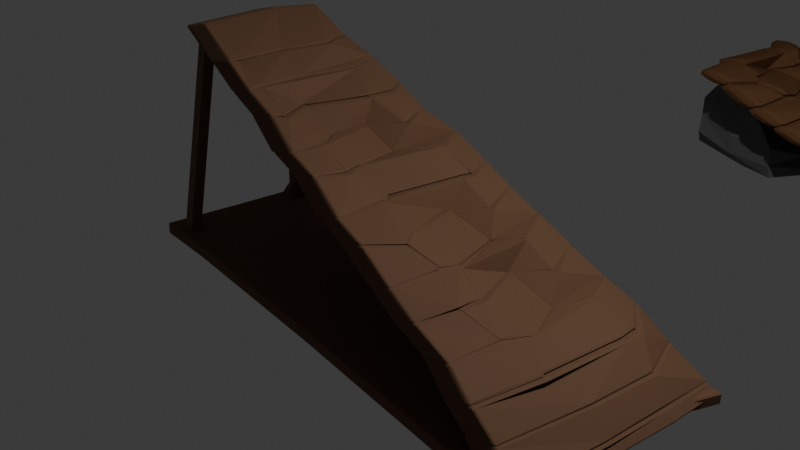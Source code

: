 # Source: RampaMaderaChica.blend  (saved by Blender 4.3.34; exported with 4.5.12 LTS)
import bpy
from mathutils import Matrix  # noqa: F401  (used for matrix-valued properties, if any)

bpy.ops.wm.read_factory_settings(use_empty=True)
scene = bpy.context.scene
scene.name = 'Scene'

# ---- collections
col_collection = bpy.data.collections.new('Collection'); scene.collection.children.link(col_collection)

# ---- materials (node trees are filled in below, after node groups)
mat_material_001 = bpy.data.materials.new('Material.001')
mat_material_003 = bpy.data.materials.new('Material.003')
mat_material_004 = bpy.data.materials.new('Material.004')
mat_material_005 = bpy.data.materials.new('Material.005')
mat_material_006 = bpy.data.materials.new('Material.006')

# ---- material node trees
mat_material_001.use_nodes = True; mat_material_001.node_tree.nodes.clear()
_N = mat_material_001.node_tree.nodes; _L = mat_material_001.node_tree.links
n0 = _N.new('ShaderNodeBsdfPrincipled'); n0.name = 'Principled BSDF'; n0.location = (10, 300)
n0.inputs[0].default_value = (0.15, 0.07227, 0.03434, 1.0)
n0.inputs[2].default_value = 0.8364
n0.inputs[9].default_value = (0.0, 0.2, 0.1)
n0.inputs[10].default_value = 0.0
n0.inputs[22].default_value = (0.8148, 0.9647, 1.0, 1.0)
n1 = _N.new('ShaderNodeOutputMaterial'); n1.name = 'Material Output'; n1.location = (300, 300)
_L.new(n0.outputs[0], n1.inputs[0])
n1.is_active_output = True
mat_material_003.use_nodes = True; mat_material_003.node_tree.nodes.clear()
_N = mat_material_003.node_tree.nodes; _L = mat_material_003.node_tree.links
n0 = _N.new('ShaderNodeBsdfPrincipled'); n0.name = 'Principled BSDF'; n0.location = (10, 300)
n0.inputs[0].default_value = (0.15, 0.07227, 0.03434, 1.0)
n0.inputs[2].default_value = 0.8273
n0.inputs[3].default_value = 1.0
n1 = _N.new('ShaderNodeOutputMaterial'); n1.name = 'Material Output'; n1.location = (300, 300)
_L.new(n0.outputs[0], n1.inputs[0])
n1.is_active_output = True
mat_material_004.use_nodes = True; mat_material_004.node_tree.nodes.clear()
_N = mat_material_004.node_tree.nodes; _L = mat_material_004.node_tree.links
n0 = _N.new('ShaderNodeBsdfPrincipled'); n0.name = 'Principled BSDF'; n0.location = (10, 300)
n0.inputs[0].default_value = (0.15, 0.07227, 0.03434, 1.0)
n1 = _N.new('ShaderNodeOutputMaterial'); n1.name = 'Material Output'; n1.location = (300, 300)
_L.new(n0.outputs[0], n1.inputs[0])
n1.is_active_output = True
mat_material_005.use_nodes = True; mat_material_005.node_tree.nodes.clear()
_N = mat_material_005.node_tree.nodes; _L = mat_material_005.node_tree.links
n0 = _N.new('ShaderNodeBsdfPrincipled'); n0.name = 'Principled BSDF'; n0.location = (10, 300)
n0.inputs[0].default_value = (0.15, 0.07227, 0.03434, 1.0)
n1 = _N.new('ShaderNodeOutputMaterial'); n1.name = 'Material Output'; n1.location = (300, 300)
_L.new(n0.outputs[0], n1.inputs[0])
n1.is_active_output = True
mat_material_006.use_nodes = True; mat_material_006.node_tree.nodes.clear()
_N = mat_material_006.node_tree.nodes; _L = mat_material_006.node_tree.links
n0 = _N.new('ShaderNodeBsdfPrincipled'); n0.name = 'Principled BSDF'; n0.location = (10, 300)
n0.inputs[0].default_value = (0.1254, 0.1254, 0.1254, 1.0)
n1 = _N.new('ShaderNodeOutputMaterial'); n1.name = 'Material Output'; n1.location = (300, 300)
_L.new(n0.outputs[0], n1.inputs[0])
n1.is_active_output = True

# ---- world
world_world = bpy.data.worlds.new('World'); scene.world = world_world
world_world.use_nodes = True; world_world.node_tree.nodes.clear()
_N = world_world.node_tree.nodes; _L = world_world.node_tree.links
n0 = _N.new('ShaderNodeOutputWorld'); n0.name = 'World Output'; n0.location = (300, 300)
n1 = _N.new('ShaderNodeBackground'); n1.name = 'Background'; n1.location = (10, 300)
n1.inputs[0].default_value = (0.05088, 0.05088, 0.05088, 1.0)
_L.new(n1.outputs[0], n0.inputs[0])
n0.is_active_output = True
world_world.color = (0.05088, 0.05088, 0.05088)
world_world.sun_shadow_jitter_overblur = 0.0

# ---- cameras
cam_camera = bpy.data.cameras.new('Camera')
cam_camera.clip_end = 100.0
cam_camera.ortho_scale = 7.314

# ---- lights
light_light = bpy.data.lights.new('Light', 'POINT')
light_light.energy = 1000.0
light_light.shadow_soft_size = 0.1

# ---- meshes
me_cube_001 = bpy.data.meshes.new('Cube.001')
me_cube_001.from_pydata([(-1.02, -0.8237, -0.9475), (-0.9007, -0.4415, 1.524), (-0.9831, 0.998, -1.014), (-0.8768, 1.031, 1.481), (0.9681, -1.532, -0.978), (1.022, 0.9659, -1.016), (-0.7055, 1.018, 1.249), (-0.5478, 1.029, 1.094), (-0.3974, 1.011, 0.9201), (-0.2571, 0.9588, 0.7438), (-0.1265, 1.077, 0.5519), (0.03302, 1.024, 0.3825), (0.1562, 1.006, 0.208), (0.2816, 1.035, 0.01363), (0.4299, 1.009, -0.1636), (0.5775, 1.01, -0.3489), (0.6925, 1.041, -0.4933), (0.8363, 0.9861, -0.7028), (0.9843, 0.9713, -0.9177), (-0.6889, -0.5932, 1.3), (-0.5396, -0.6745, 1.108), (-0.3996, -0.7304, 0.963), (-0.2507, -0.8357, 0.7405), (-0.1184, -0.8842, 0.6239), (0.04093, -0.9892, 0.3872), (0.1695, -1.049, 0.2703), (0.3197, -1.116, 0.04589), (0.4545, -1.198, -0.1088), (0.6057, -1.239, -0.2765), (0.7255, -1.343, -0.4652), (0.8281, -1.371, -0.6753), (0.9234, -1.473, -0.8886), (0.4943, -0.8039, -0.07188), (0.5023, -0.5317, -0.08507), (0.4202, 0.162, -0.1761), (0.5113, 0.4533, -0.1347), (-0.381, -0.6044, 0.9463), (-0.4371, -0.2003, 0.9104), (-0.3542, 0.4526, 0.9193), (-0.3562, 0.7954, 0.905), (0.6328, -0.7026, -0.2546), (0.6662, -0.3719, -0.304), (0.599, 0.1386, -0.3204), (0.6573, 0.5063, -0.2915), (-0.2225, -0.521, 0.7519), (-0.2949, -0.2304, 0.7133), (-0.2979, 0.2626, 0.6927), (-0.1978, 0.5421, 0.7438), (0.781, -0.6343, -0.43), (0.8108, 0.3653, -0.4621), (0.7958, 0.6289, -0.4799), (1.021, 0.3345, -0.9889), (0.8938, -0.4081, -0.6515), (0.9082, 0.4159, -0.6722), (0.05318, -0.4358, 0.3982), (0.02266, -0.3205, 0.392), (0.07226, 0.5355, 0.375), (0.07684, 0.6857, 0.3737), (-0.9217, -0.4064, 1.51), (-0.9156, 0.536, 1.514), (0.9686, -0.4706, -0.8693), (0.9829, 0.2493, -0.8836), (0.2459, -0.6869, 0.2326), (0.1984, -0.4999, 0.2519), (0.1287, 0.2232, 0.1641), (0.216, 0.5004, 0.1987), (-0.0963, -0.5452, 0.5902), (-0.1215, -0.2873, 0.5647), (-0.1576, 0.2472, 0.5154), (-0.05402, 0.6895, 0.5637), (-0.7088, -0.401, 1.263), (-0.705, 0.1462, 1.245), (-0.6679, 0.6641, 1.251), (0.3553, -0.6112, 0.09268), (0.3742, -0.3971, 0.06139), (0.2954, 0.2748, -0.003284), (0.375, 0.5082, 0.03559), (-0.5478, -0.4935, 1.101), (-0.5663, 0.09814, 1.067), (-0.5146, 0.6641, 1.063), (-0.02595, -1.178, -0.9627), (-1.002, 0.08715, -0.9809), (-0.9924, 0.5426, -0.9976), (-0.9878, 0.7703, -1.006), (-0.9901, 0.6565, -1.002), (-0.523, -1.001, -0.9551), (-0.7715, -0.9123, -0.9513)], [], [(18, 61, 51, 5), (2, 5, 51, 4, 80, 85, 86, 0, 81, 82, 84, 83), (3, 59, 72, 6), (6, 72, 71, 78, 79, 7), (7, 79, 39, 8), (8, 39, 38, 47, 9), (9, 47, 46, 68, 69, 10), (10, 69, 57, 11), (11, 57, 56, 65, 12), (12, 65, 64, 75, 76, 13), (13, 76, 35, 14), (14, 35, 34, 42, 43, 15), (15, 43, 50, 16), (16, 50, 49, 53, 17), (17, 53, 52, 60, 61, 18), (72, 59, 58, 70, 71), (70, 58, 1, 19), (42, 34, 33, 32, 40, 41), (40, 32, 27, 28), (39, 79, 78, 77, 36, 37, 38), (36, 77, 20, 21), (50, 43, 42, 41, 48, 49), (48, 41, 40, 28, 29), (78, 71, 70, 19, 20, 77), (53, 49, 48, 29, 30, 52), (60, 52, 30, 31), (47, 38, 37, 45, 46), (45, 37, 36, 21, 22, 44), (68, 46, 45, 44, 66, 67), (66, 44, 22, 23), (57, 69, 68, 67, 55, 56), (55, 67, 66, 23, 24, 54), (65, 56, 55, 54, 63, 64), (63, 54, 24, 25, 62), (51, 61, 60, 31, 4), (75, 64, 63, 62, 73, 74), (73, 62, 25, 26), (35, 76, 75, 74, 33, 34), (33, 74, 73, 26, 27, 32)])
_uv = me_cube_001.uv_layers.new(name='UVMap')
_uv.uv.foreach_set('vector', [0.3854, 0.4896, 0.3854, 0.5724, 0.375, 0.5793, 0.375, 0.5, 0.125, 0.5, 0.375, 0.5, 0.375, 0.5793, 0.375, 0.75, 0.25, 0.75, 0.1875, 0.75, 0.1562, 0.75, 0.125, 0.75, 0.125, 0.625, 0.125, 0.5625, 0.125, 0.5469, 0.125, 0.5312, 0.625, 0.25, 0.625, 0.1891, 0.5997, 0.2387, 0.5997, 0.2753, 0.5997, 0.2753, 0.5997, 0.2387, 0.5997, 0.1877, 0.5819, 0.2178, 0.5819, 0.265, 0.5819, 0.2931, 0.5819, 0.2931, 0.5819, 0.265, 0.564, 0.2961, 0.564, 0.311, 0.564, 0.311, 0.564, 0.2961, 0.564, 0.2738, 0.5462, 0.3063, 0.5462, 0.3288, 0.5462, 0.3288, 0.5462, 0.3063, 0.5462, 0.2944, 0.5283, 0.3253, 0.5283, 0.3377, 0.5283, 0.3467, 0.5283, 0.3467, 0.5283, 0.3377, 0.5104, 0.3611, 0.5104, 0.3646, 0.5104, 0.3646, 0.5104, 0.3611, 0.5104, 0.3594, 0.4926, 0.3863, 0.4926, 0.3824, 0.4926, 0.3824, 0.4926, 0.3863, 0.4926, 0.3881, 0.4747, 0.4188, 0.4747, 0.4132, 0.4747, 0.4003, 0.4747, 0.4003, 0.4747, 0.4132, 0.4569, 0.4426, 0.4569, 0.4181, 0.4569, 0.4181, 0.4569, 0.4426, 0.4569, 0.4537, 0.439, 0.4875, 0.439, 0.4674, 0.439, 0.436, 0.439, 0.436, 0.439, 0.4674, 0.4212, 0.4835, 0.4212, 0.4538, 0.4212, 0.4538, 0.4212, 0.4835, 0.4212, 0.5046, 0.4033, 0.5275, 0.4033, 0.4717, 0.4033, 0.4717, 0.4033, 0.5275, 0.4033, 0.6044, 0.3854, 0.6541, 0.3854, 0.5724, 0.3854, 0.4896, 0.5997, 0.2387, 0.625, 0.1891, 0.625, 0.07278, 0.5997, 0.1333, 0.5997, 0.1877, 0.5997, 0.1333, 0.625, 0.07278, 0.625, 0.0, 0.5997, 0.07581, 0.439, 0.4875, 0.4569, 0.4537, 0.4569, 0.4824, 0.4569, 0.4941, 0.439, 0.5374, 0.439, 0.5196, 0.439, 0.5374, 0.4569, 0.4941, 0.4569, 0.5044, 0.439, 0.5579, 0.564, 0.2961, 0.5819, 0.265, 0.5819, 0.2178, 0.5819, 0.1707, 0.564, 0.2094, 0.564, 0.2337, 0.564, 0.2738, 0.564, 0.2094, 0.5819, 0.1707, 0.5819, 0.1294, 0.564, 0.1829, 0.4212, 0.4835, 0.439, 0.4674, 0.439, 0.4875, 0.439, 0.5196, 0.4212, 0.5798, 0.4212, 0.5046, 0.4212, 0.5798, 0.439, 0.5196, 0.439, 0.5374, 0.439, 0.5579, 0.4212, 0.6115, 0.5819, 0.2178, 0.5997, 0.1877, 0.5997, 0.1333, 0.5997, 0.07581, 0.5819, 0.1294, 0.5819, 0.1707, 0.4033, 0.5275, 0.4212, 0.5046, 0.4212, 0.5798, 0.4212, 0.6115, 0.4033, 0.6651, 0.4033, 0.6044, 0.3854, 0.6541, 0.4033, 0.6044, 0.4033, 0.6651, 0.3854, 0.7187, 0.5462, 0.3063, 0.564, 0.2738, 0.564, 0.2337, 0.5462, 0.2718, 0.5462, 0.2944, 0.5462, 0.2718, 0.564, 0.2337, 0.564, 0.2094, 0.564, 0.1829, 0.5462, 0.2365, 0.5462, 0.2597, 0.5283, 0.3253, 0.5462, 0.2944, 0.5462, 0.2718, 0.5462, 0.2597, 0.5283, 0.3038, 0.5283, 0.3104, 0.5283, 0.3038, 0.5462, 0.2597, 0.5462, 0.2365, 0.5283, 0.2901, 0.5104, 0.3611, 0.5283, 0.3377, 0.5283, 0.3253, 0.5283, 0.3104, 0.5104, 0.351, 0.5104, 0.3594, 0.5104, 0.351, 0.5283, 0.3104, 0.5283, 0.3038, 0.5283, 0.2901, 0.5104, 0.3437, 0.5104, 0.3499, 0.4926, 0.3863, 0.5104, 0.3594, 0.5104, 0.351, 0.5104, 0.3499, 0.4926, 0.3932, 0.4926, 0.3881, 0.4926, 0.3932, 0.5104, 0.3499, 0.5104, 0.3437, 0.4926, 0.3972, 0.4926, 0.3947, 0.375, 0.5793, 0.3854, 0.5724, 0.3854, 0.6541, 0.3854, 0.7187, 0.375, 0.75, 0.4747, 0.4188, 0.4926, 0.3881, 0.4926, 0.3932, 0.4926, 0.3947, 0.4747, 0.4399, 0.4747, 0.4352, 0.4747, 0.4399, 0.4926, 0.3947, 0.4926, 0.3972, 0.4747, 0.4508, 0.4569, 0.4426, 0.4747, 0.4132, 0.4747, 0.4188, 0.4747, 0.4352, 0.4569, 0.4824, 0.4569, 0.4537, 0.4569, 0.4824, 0.4747, 0.4352, 0.4747, 0.4399, 0.4747, 0.4508, 0.4569, 0.5044, 0.4569, 0.4941])
me_cube_001.materials.append(mat_material_001)
me_cube_001.update()
me_cube_003 = bpy.data.meshes.new('Cube.003')
me_cube_003.from_pydata([(-0.03948, 1.024, 0.1235), (0.0882, 1.006, -0.01889), (0.2186, 1.035, -0.1805), (0.3715, 1.009, -0.3191), (0.5238, 1.01, -0.466), (0.6425, 1.041, -0.5805), (0.7917, 0.9861, -0.7525), (0.944, 1.075, -0.9274), (-0.03173, -0.9892, 0.1302), (0.09973, -1.049, 0.04664), (0.2558, -1.116, -0.1386), (0.3944, -1.198, -0.2583), (0.5498, -1.239, -0.3867), (0.6746, -1.343, -0.5441), (0.7828, -1.371, -0.7272), (0.8768, -1.597, -0.9127), (0.4269, -0.8038, -0.2187), (0.4403, -0.5318, -0.2244), (0.3621, 0.162, -0.3341), (0.4518, 0.4533, -0.2695), (0.5722, -0.7025, -0.3624), (0.6109, -0.3719, -0.3986), (0.5385, 0.138, -0.4386), (0.6017, 0.5063, -0.3884), (0.7284, -0.6342, -0.4954), (0.7595, 0.3653, -0.5192), (0.745, 0.6289, -0.5408), (0.8476, -0.4081, -0.6867), (0.8625, 0.4159, -0.7036), (-0.01983, -0.4358, 0.1443), (-0.05006, -0.3205, 0.1303), (-0.0001619, 0.5355, 0.126), (0.004436, 0.6857, 0.1259), (0.9255, -0.5018, -0.879), (0.9414, 0.2853, -0.8906), (0.1769, -0.6869, 0.0286), (0.129, -0.4999, 0.03564), (0.0621, 0.2232, -0.06969), (0.148, 0.5004, -0.01283), (0.289, -0.6111, -0.08393), (0.3087, -0.3972, -0.11), (0.2329, 0.2748, -0.1938), (0.3111, 0.5082, -0.1347), (0.969, -1.662, -1.017), (1.028, 1.069, -1.099), (0.944, 1.075, -0.9114), (0.8768, -1.597, -0.8827), (1.027, 0.3783, -1.041), (0.9255, -0.5018, -0.8164), (0.9414, 0.2853, -0.8392)], [], [(0, 32, 31, 38, 1), (1, 38, 37, 41, 42, 2), (2, 42, 19, 3), (3, 19, 18, 22, 23, 4), (4, 23, 26, 5), (5, 26, 25, 28, 6), (6, 28, 27, 33, 34, 7), (22, 18, 17, 16, 20, 21), (20, 16, 11, 12), (26, 23, 22, 21, 24, 25), (24, 21, 20, 12, 13), (28, 25, 24, 13, 14, 27), (33, 27, 14, 15), (38, 31, 30, 29, 36, 37), (36, 29, 8, 9, 35), (41, 37, 36, 35, 39, 40), (39, 35, 9, 10), (19, 42, 41, 40, 17, 18), (17, 40, 39, 10, 11, 16), (45, 49, 47, 44), (47, 49, 48, 46, 43)])
_uv = me_cube_003.uv_layers.new(name='UVMap')
_uv.uv.foreach_set('vector', [0.5104, 0.3646, 0.5104, 0.3611, 0.5104, 0.3594, 0.4926, 0.3863, 0.4926, 0.3824, 0.4926, 0.3824, 0.4926, 0.3863, 0.4926, 0.3881, 0.4747, 0.4188, 0.4747, 0.4132, 0.4747, 0.4003, 0.4747, 0.4003, 0.4747, 0.4132, 0.4569, 0.4426, 0.4569, 0.4181, 0.4569, 0.4181, 0.4569, 0.4426, 0.4569, 0.4537, 0.439, 0.4875, 0.439, 0.4674, 0.439, 0.436, 0.439, 0.436, 0.439, 0.4674, 0.4212, 0.4835, 0.4212, 0.4538, 0.4212, 0.4538, 0.4212, 0.4835, 0.4212, 0.5046, 0.4033, 0.5275, 0.4033, 0.4717, 0.4033, 0.4717, 0.4033, 0.5275, 0.4033, 0.6044, 0.3854, 0.6541, 0.3854, 0.5724, 0.3854, 0.4896, 0.439, 0.4875, 0.4569, 0.4537, 0.4569, 0.4824, 0.4569, 0.4941, 0.439, 0.5374, 0.439, 0.5196, 0.439, 0.5374, 0.4569, 0.4941, 0.4569, 0.5044, 0.439, 0.5579, 0.4212, 0.4835, 0.439, 0.4674, 0.439, 0.4875, 0.439, 0.5196, 0.4212, 0.5798, 0.4212, 0.5046, 0.4212, 0.5798, 0.439, 0.5196, 0.439, 0.5374, 0.439, 0.5579, 0.4212, 0.6115, 0.4033, 0.5275, 0.4212, 0.5046, 0.4212, 0.5798, 0.4212, 0.6115, 0.4033, 0.6651, 0.4033, 0.6044, 0.3854, 0.6541, 0.4033, 0.6044, 0.4033, 0.6651, 0.3854, 0.7187, 0.4926, 0.3863, 0.5104, 0.3594, 0.5104, 0.351, 0.5104, 0.3499, 0.4926, 0.3932, 0.4926, 0.3881, 0.4926, 0.3932, 0.5104, 0.3499, 0.5104, 0.3437, 0.4926, 0.3972, 0.4926, 0.3947, 0.4747, 0.4188, 0.4926, 0.3881, 0.4926, 0.3932, 0.4926, 0.3947, 0.4747, 0.4399, 0.4747, 0.4352, 0.4747, 0.4399, 0.4926, 0.3947, 0.4926, 0.3972, 0.4747, 0.4508, 0.4569, 0.4426, 0.4747, 0.4132, 0.4747, 0.4188, 0.4747, 0.4352, 0.4569, 0.4824, 0.4569, 0.4537, 0.4569, 0.4824, 0.4747, 0.4352, 0.4747, 0.4399, 0.4747, 0.4508, 0.4569, 0.5044, 0.4569, 0.4941, 0.3854, 0.4896, 0.3854, 0.5724, 0.375, 0.5793, 0.375, 0.5, 0.375, 0.5793, 0.3854, 0.5724, 0.3854, 0.6541, 0.3854, 0.7187, 0.375, 0.75])
me_cube_003.materials.append(mat_material_003)
me_cube_003.update()
me_circle_001 = bpy.data.meshes.new('Circle.001')
me_circle_001.from_pydata([(0.1242, 0.08394, 0.04192), (0.02906, 0.01484, 0.04192), (0.06538, -0.09696, 0.04192), (0.1829, -0.09696, 0.04192), (0.2193, 0.01484, 0.04192), (0.1026, -0.000845, 2.446), (0.1977, 0.06825, 2.446), (0.1389, -0.1126, 2.446), (0.2564, -0.1126, 2.446), (0.2928, -0.000845, 2.446)], [], [(4, 1, 0), (3, 1, 4), (3, 2, 1), (3, 4, 9, 8), (1, 2, 7, 5), (4, 0, 6, 9), (2, 3, 8, 7), (0, 1, 5, 6), (9, 6, 5, 7, 8)])
_uv = me_circle_001.uv_layers.new(name='UVMap')
_uv.uv.foreach_set('vector', [0.0, 0.0, 0.0, 0.0, 0.0, 0.0, 0.0, 0.0, 0.0, 0.0, 0.0, 0.0, 0.0, 0.0, 0.0, 0.0, 0.0, 0.0, 0.0, 0.0, 0.0, 0.0, 0.0, 0.0, 0.0, 0.0, 0.0, 0.0, 0.0, 0.0, 0.0, 0.0, 0.0, 0.0, 0.0, 0.0, 0.0, 0.0, 0.0, 0.0, 0.0, 0.0, 0.0, 0.0, 0.0, 0.0, 0.0, 0.0, 0.0, 0.0, 0.0, 0.0, 0.0, 0.0, 0.0, 0.0, 0.0, 0.0, 0.0, 0.0, 0.0, 0.0, 0.0, 0.0, 0.0, 0.0, 0.0, 0.0])
me_circle_001.materials.append(mat_material_004)
me_circle_001.update()
me_circle_002 = bpy.data.meshes.new('Circle.002')
me_circle_002.from_pydata([(0.1103, -0.1894, 0.04264), (0.01518, -0.2585, 0.04264), (0.0515, -0.3703, 0.04264), (0.1691, -0.3703, 0.04264), (0.2054, -0.2585, 0.04264), (0.1022, 0.113, 2.433), (0.1973, 0.1821, 2.433), (0.1386, 0.001204, 2.433), (0.2561, 0.001204, 2.433), (0.2924, 0.113, 2.433), (0.09212, -0.3144, 0.04264)], [], [(4, 1, 0), (3, 10, 1, 4), (3, 2, 1, 10), (9, 6, 5), (8, 9, 5), (8, 5, 7), (3, 4, 9, 8), (1, 2, 7, 5), (4, 0, 6, 9), (2, 3, 8, 7), (0, 1, 5, 6)])
_uv = me_circle_002.uv_layers.new(name='UVMap')
_uv.uv.foreach_set('vector', [0.0, 0.0, 0.0, 0.0, 0.0, 0.0, 0.0, 0.0, 0.0, 0.0, 0.0, 0.0, 0.0, 0.0, 0.0, 0.0, 0.0, 0.0, 0.0, 0.0, 0.0, 0.0, 0.0, 0.0, 0.0, 0.0, 0.0, 0.0, 0.0, 0.0, 0.0, 0.0, 0.0, 0.0, 0.0, 0.0, 0.0, 0.0, 0.0, 0.0, 0.0, 0.0, 0.0, 0.0, 0.0, 0.0, 0.0, 0.0, 0.0, 0.0, 0.0, 0.0, 0.0, 0.0, 0.0, 0.0, 0.0, 0.0, 0.0, 0.0, 0.0, 0.0, 0.0, 0.0, 0.0, 0.0, 0.0, 0.0, 0.0, 0.0, 0.0, 0.0, 0.0, 0.0, 0.0, 0.0, 0.0, 0.0, 0.0, 0.0])
me_circle_002.materials.append(mat_material_005)
me_circle_002.update()
me_cube = bpy.data.meshes.new('Cube')
me_cube.from_pydata([(-0.798, -0.7408, -0.6224), (-0.6146, -0.659, 0.693), (-0.8689, 1.156, -0.7721), (-0.7091, 0.4928, 0.7325), (1.214, -0.6775, -0.7779), (0.8701, -0.7539, 0.7949), (1.882, 1.752, -0.699), (0.78, 0.78, 0.78), (-0.06041, 1.852, -0.8346), (0.0416, 0.8249, 1.01), (0.4336, -0.6775, -0.7779), (-0.002037, -0.6843, 1.051), (-0.7367, -0.8359, 0.03386), (-0.7206, 0.9197, 0.03342), (1.05, 1.021, 0.05627), (1.19, -0.7521, -0.1291), (0.1994, -0.8533, -0.1519), (0.4469, 1.024, 0.1198), (-0.78, 0.0, -0.78), (-0.7009, -0.1266, 0.7137), (1.882, 0.9723, -0.699), (0.78, 0.0, 0.78), (0.0375, 0.005237, 0.8773), (0.0, 0.0, -0.78), (1.19, 0.02787, -0.1291), (-0.7206, 0.1397, 0.03342), (-0.7367, -0.8359, 0.4239), (-0.78, 0.78, 0.39), (0.78, 0.78, 0.39), (0.78, -0.78, 0.39), (0.0, -0.78, 0.39), (0.3875, 0.8844, 0.4764), (0.78, 0.0, 0.39), (-0.78, 0.0, 0.39), (-0.8909, 1.249, -0.3802), (1.256, 1.116, -0.3492), (1.19, -0.7521, -0.5191), (0.1994, -0.8533, -0.5419), (0.1225, 1.079, -0.4608), (-0.724, -0.8898, -0.3573), (-0.78, 0.0, -0.39), (1.395, 0.1369, -0.3616)], [], [(33, 19, 3, 27), (31, 9, 7, 28), (32, 21, 5, 29), (30, 11, 1, 26), (23, 20, 4, 10), (22, 19, 1, 11), (21, 22, 11, 5), (18, 23, 10, 0), (29, 5, 11, 30), (27, 3, 9, 31), (34, 13, 17, 38), (36, 15, 16, 37), (37, 16, 12, 39), (41, 24, 15, 36), (38, 17, 14, 35), (40, 25, 13, 34), (39, 12, 25, 40), (35, 14, 24, 41), (2, 8, 23, 18), (7, 9, 22, 21), (9, 3, 19, 22), (8, 6, 20, 23), (28, 7, 21, 32), (26, 1, 19, 33), (12, 26, 33, 25), (14, 28, 32, 24), (13, 27, 31, 17), (15, 29, 30, 16), (16, 30, 26, 12), (24, 32, 29, 15), (17, 31, 28, 14), (25, 33, 27, 13), (6, 35, 41, 20), (0, 39, 40, 18), (18, 40, 34, 2), (8, 38, 35, 6), (20, 41, 36, 4), (10, 37, 39, 0), (4, 36, 37, 10), (2, 34, 38, 8)])
_uv = me_cube.uv_layers.new(name='UVMap')
_uv.uv.foreach_set('vector', [0.5625, 0.125, 0.625, 0.125, 0.625, 0.25, 0.5625, 0.25, 0.5625, 0.375, 0.625, 0.375, 0.625, 0.5, 0.5625, 0.5, 0.5625, 0.625, 0.625, 0.625, 0.625, 0.75, 0.5625, 0.75, 0.5625, 0.875, 0.625, 0.875, 0.625, 1.0, 0.5625, 1.0, 0.25, 0.625, 0.375, 0.625, 0.375, 0.75, 0.25, 0.75, 0.75, 0.625, 0.875, 0.625, 0.875, 0.75, 0.75, 0.75, 0.625, 0.625, 0.75, 0.625, 0.75, 0.75, 0.625, 0.75, 0.125, 0.625, 0.25, 0.625, 0.25, 0.75, 0.125, 0.75, 0.5625, 0.75, 0.625, 0.75, 0.625, 0.875, 0.5625, 0.875, 0.5625, 0.25, 0.625, 0.25, 0.625, 0.375, 0.5625, 0.375, 0.4375, 0.25, 0.5, 0.25, 0.5, 0.375, 0.4375, 0.375, 0.4375, 0.75, 0.5, 0.75, 0.5, 0.875, 0.4375, 0.875, 0.4375, 0.875, 0.5, 0.875, 0.5, 1.0, 0.4375, 1.0, 0.4375, 0.625, 0.5, 0.625, 0.5, 0.75, 0.4375, 0.75, 0.4375, 0.375, 0.5, 0.375, 0.5, 0.5, 0.4375, 0.5, 0.4375, 0.125, 0.5, 0.125, 0.5, 0.25, 0.4375, 0.25, 0.4375, 0.0, 0.5, 0.0, 0.5, 0.125, 0.4375, 0.125, 0.4375, 0.5, 0.5, 0.5, 0.5, 0.625, 0.4375, 0.625, 0.125, 0.5, 0.25, 0.5, 0.25, 0.625, 0.125, 0.625, 0.625, 0.5, 0.75, 0.5, 0.75, 0.625, 0.625, 0.625, 0.75, 0.5, 0.875, 0.5, 0.875, 0.625, 0.75, 0.625, 0.25, 0.5, 0.375, 0.5, 0.375, 0.625, 0.25, 0.625, 0.5625, 0.5, 0.625, 0.5, 0.625, 0.625, 0.5625, 0.625, 0.5625, 0.0, 0.625, 0.0, 0.625, 0.125, 0.5625, 0.125, 0.5, 0.0, 0.5625, 0.0, 0.5625, 0.125, 0.5, 0.125, 0.5, 0.5, 0.5625, 0.5, 0.5625, 0.625, 0.5, 0.625, 0.5, 0.25, 0.5625, 0.25, 0.5625, 0.375, 0.5, 0.375, 0.5, 0.75, 0.5625, 0.75, 0.5625, 0.875, 0.5, 0.875, 0.5, 0.875, 0.5625, 0.875, 0.5625, 1.0, 0.5, 1.0, 0.5, 0.625, 0.5625, 0.625, 0.5625, 0.75, 0.5, 0.75, 0.5, 0.375, 0.5625, 0.375, 0.5625, 0.5, 0.5, 0.5, 0.5, 0.125, 0.5625, 0.125, 0.5625, 0.25, 0.5, 0.25, 0.375, 0.5, 0.4375, 0.5, 0.4375, 0.625, 0.375, 0.625, 0.375, 0.0, 0.4375, 0.0, 0.4375, 0.125, 0.375, 0.125, 0.375, 0.125, 0.4375, 0.125, 0.4375, 0.25, 0.375, 0.25, 0.375, 0.375, 0.4375, 0.375, 0.4375, 0.5, 0.375, 0.5, 0.375, 0.625, 0.4375, 0.625, 0.4375, 0.75, 0.375, 0.75, 0.375, 0.875, 0.4375, 0.875, 0.4375, 1.0, 0.375, 1.0, 0.375, 0.75, 0.4375, 0.75, 0.4375, 0.875, 0.375, 0.875, 0.375, 0.25, 0.4375, 0.25, 0.4375, 0.375, 0.375, 0.375])
me_cube.materials.append(mat_material_006)
me_cube.update()

# ---- objects
ob_light = bpy.data.objects.new('Light', light_light)
ob_camera = bpy.data.objects.new('Camera', cam_camera)
ob_rampagrande = bpy.data.objects.new('RampaGrande', me_cube_001)
ob_rampachica = bpy.data.objects.new('RampaChica', me_cube_003)
ob_sosten1 = bpy.data.objects.new('Sosten1', me_circle_001)
ob_sosten2 = bpy.data.objects.new('Sosten2', me_circle_002)
ob_piedra = bpy.data.objects.new('Piedra', me_cube)

# ---- transforms, parenting, visibility, modifiers, constraints
ob_light.location = (4.076, 1.005, 5.904)
ob_light.rotation_euler = (0.6503, 0.05522, 1.866)
ob_light.lock_rotations_4d = False
ob_light.empty_display_type = 'ARROWS'
ob_light.color = (0.0, 0.0, 0.0, 0.0)
ob_light.lineart.crease_threshold = 0.0
ob_camera.location = (7.359, -6.926, 4.958)
ob_camera.rotation_euler = (1.109, 0.0, 0.8149)
ob_camera.lock_rotations_4d = False
ob_camera.empty_display_type = 'ARROWS'
ob_camera.color = (0.0, 0.0, 0.0, 0.0)
ob_camera.display_type = 'WIRE'
ob_camera.lineart.crease_threshold = 0.0
ob_rampagrande.location = (0.0, 0.0, 0.0)
ob_rampagrande.scale = (3.0, 1.0, 1.0)
_m = ob_rampagrande.modifiers.new('EdgeSplit', 'EDGE_SPLIT')
_m.split_angle = 0.0
_m = ob_rampagrande.modifiers.new('Smooth', 'SMOOTH')
_m.factor = -0.1361
_m = ob_rampagrande.modifiers.new('Solidify', 'SOLIDIFY')
_m.thickness = 0.14
_m.offset = -0.2245
_m = ob_rampagrande.modifiers.new('Bevel', 'BEVEL')
_m.width = 0.28
_m.width_pct = 0.28
_m.segments = 2
ob_rampachica.location = (-0.0448, 6.672, 0.09974)
ob_rampachica.scale = (3.0, 1.0, 1.0)
_m = ob_rampachica.modifiers.new('EdgeSplit', 'EDGE_SPLIT')
_m.split_angle = 0.0
_m = ob_rampachica.modifiers.new('Smooth', 'SMOOTH')
_m.factor = -0.1361
_m = ob_rampachica.modifiers.new('Solidify', 'SOLIDIFY')
_m.thickness = 0.14
_m.offset = -0.2245
_m = ob_rampachica.modifiers.new('Bevel', 'BEVEL')
_m.width = 0.28
_m.width_pct = 0.28
_m.segments = 2
ob_sosten1.location = (-2.89, 0.8642, -1.004)
ob_sosten2.location = (-2.89, -0.4092, -1.004)
ob_piedra.location = (0.2, 6.596, -0.6182)
ob_piedra.rotation_euler = (-0.02094, 0.0, -0.2321)
ob_piedra.scale = (0.6357, 0.6357, 0.6357)

# ---- collection membership
col_collection.objects.link(ob_light)
col_collection.objects.link(ob_camera)
col_collection.objects.link(ob_rampagrande)
col_collection.objects.link(ob_rampachica)
col_collection.objects.link(ob_sosten1)
col_collection.objects.link(ob_sosten2)
col_collection.objects.link(ob_piedra)

# ---- scene / render settings (as saved in the file)
scene.camera = ob_camera
scene.frame_start = 1; scene.frame_end = 250; scene.frame_set(1)
scene.render.engine = 'BLENDER_EEVEE_NEXT'
bpy.context.view_layer.update()
